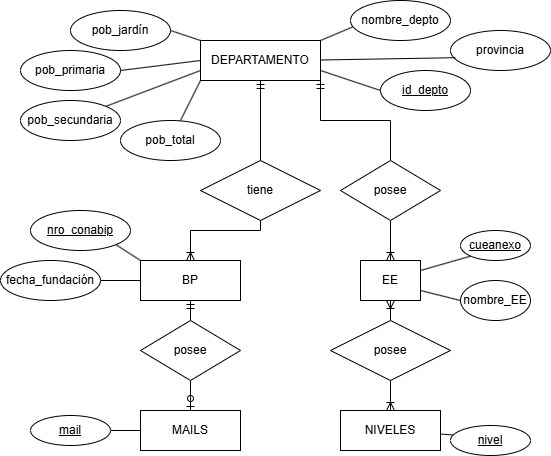

The diagram above was exported from draw.io. Its source (the exported page's mxGraphModel, read from the mxfile embedded in the PNG):
<mxGraphModel dx="1042" dy="1627" grid="1" gridSize="10" guides="1" tooltips="1" connect="1" arrows="0" fold="1" page="1" pageScale="1" pageWidth="850" pageHeight="1100" background="#FFFFFF" math="0" shadow="0" extFonts="Permanent Marker^https://fonts.googleapis.com/css?family=Permanent+Marker">
  <root>
    <mxCell id="0" />
    <mxCell id="1" parent="0" />
    <mxCell id="pS_GxGb-berEcd0JDPxX-1" value="provincia" style="ellipse;whiteSpace=wrap;html=1;align=center;" parent="1" vertex="1">
      <mxGeometry x="590" y="20" width="100" height="40" as="geometry" />
    </mxCell>
    <mxCell id="pS_GxGb-berEcd0JDPxX-57" style="edgeStyle=orthogonalEdgeStyle;rounded=0;orthogonalLoop=1;jettySize=auto;html=1;exitX=1;exitY=1;exitDx=0;exitDy=0;entryX=0.5;entryY=0;entryDx=0;entryDy=0;endArrow=none;startFill=0;startArrow=ERmandOne;" parent="1" source="pS_GxGb-berEcd0JDPxX-2" target="pS_GxGb-berEcd0JDPxX-64" edge="1">
      <mxGeometry relative="1" as="geometry">
        <mxPoint x="530" y="165" as="targetPoint" />
      </mxGeometry>
    </mxCell>
    <mxCell id="G0gGuDCLeO-W6782b7F8-12" style="rounded=0;orthogonalLoop=1;jettySize=auto;html=1;exitX=0;exitY=0;exitDx=0;exitDy=0;entryX=1;entryY=0.5;entryDx=0;entryDy=0;endArrow=none;startFill=0;" parent="1" source="pS_GxGb-berEcd0JDPxX-2" target="pS_GxGb-berEcd0JDPxX-20" edge="1">
      <mxGeometry relative="1" as="geometry" />
    </mxCell>
    <mxCell id="pS_GxGb-berEcd0JDPxX-2" value="DEPARTAMENTO" style="whiteSpace=wrap;html=1;align=center;" parent="1" vertex="1">
      <mxGeometry x="340" y="30" width="120" height="40" as="geometry" />
    </mxCell>
    <mxCell id="pS_GxGb-berEcd0JDPxX-3" value="id_depto" style="ellipse;whiteSpace=wrap;html=1;align=center;fontStyle=4;" parent="1" vertex="1">
      <mxGeometry x="520" y="60" width="90" height="40" as="geometry" />
    </mxCell>
    <mxCell id="pS_GxGb-berEcd0JDPxX-11" value="" style="endArrow=none;html=1;rounded=0;entryX=0.048;entryY=0.68;entryDx=0;entryDy=0;entryPerimeter=0;" parent="1" target="pS_GxGb-berEcd0JDPxX-1" edge="1">
      <mxGeometry width="50" height="50" relative="1" as="geometry">
        <mxPoint x="460" y="49.5" as="sourcePoint" />
        <mxPoint x="530" y="49.5" as="targetPoint" />
        <Array as="points" />
      </mxGeometry>
    </mxCell>
    <mxCell id="pS_GxGb-berEcd0JDPxX-12" value="nombre_depto" style="ellipse;whiteSpace=wrap;html=1;align=center;" parent="1" vertex="1">
      <mxGeometry x="490" y="-10" width="100" height="40" as="geometry" />
    </mxCell>
    <mxCell id="pS_GxGb-berEcd0JDPxX-19" value="pob&lt;span style=&quot;background-color: transparent; color: light-dark(rgb(0, 0, 0), rgb(255, 255, 255));&quot;&gt;_primaria&lt;/span&gt;" style="ellipse;whiteSpace=wrap;html=1;align=center;" parent="1" vertex="1">
      <mxGeometry x="160" y="40" width="100" height="40" as="geometry" />
    </mxCell>
    <mxCell id="pS_GxGb-berEcd0JDPxX-20" value="pob_jardín" style="ellipse;whiteSpace=wrap;html=1;align=center;" parent="1" vertex="1">
      <mxGeometry x="210" width="100" height="40" as="geometry" />
    </mxCell>
    <mxCell id="pS_GxGb-berEcd0JDPxX-21" value="pob_secundaria" style="ellipse;whiteSpace=wrap;html=1;align=center;" parent="1" vertex="1">
      <mxGeometry x="160" y="90" width="100" height="40" as="geometry" />
    </mxCell>
    <mxCell id="pS_GxGb-berEcd0JDPxX-22" value="pob&lt;span style=&quot;background-color: transparent; color: light-dark(rgb(0, 0, 0), rgb(255, 255, 255));&quot;&gt;_total&lt;/span&gt;" style="ellipse;whiteSpace=wrap;html=1;align=center;" parent="1" vertex="1">
      <mxGeometry x="260" y="110" width="100" height="40" as="geometry" />
    </mxCell>
    <mxCell id="pS_GxGb-berEcd0JDPxX-24" value="" style="endArrow=none;html=1;rounded=0;" parent="1" edge="1">
      <mxGeometry width="50" height="50" relative="1" as="geometry">
        <mxPoint x="320" y="110" as="sourcePoint" />
        <mxPoint x="340" y="70" as="targetPoint" />
        <Array as="points" />
      </mxGeometry>
    </mxCell>
    <mxCell id="pS_GxGb-berEcd0JDPxX-25" value="" style="endArrow=none;html=1;rounded=0;entryX=1;entryY=0;entryDx=0;entryDy=0;exitX=0;exitY=0.75;exitDx=0;exitDy=0;" parent="1" source="pS_GxGb-berEcd0JDPxX-2" target="pS_GxGb-berEcd0JDPxX-21" edge="1">
      <mxGeometry width="50" height="50" relative="1" as="geometry">
        <mxPoint x="100" y="320" as="sourcePoint" />
        <mxPoint x="135" y="330" as="targetPoint" />
        <Array as="points" />
      </mxGeometry>
    </mxCell>
    <mxCell id="pS_GxGb-berEcd0JDPxX-26" value="" style="endArrow=none;html=1;rounded=0;entryX=0;entryY=0.5;entryDx=0;entryDy=0;" parent="1" target="pS_GxGb-berEcd0JDPxX-2" edge="1">
      <mxGeometry width="50" height="50" relative="1" as="geometry">
        <mxPoint x="260" y="60" as="sourcePoint" />
        <mxPoint x="270" y="109.58000000000001" as="targetPoint" />
        <Array as="points" />
      </mxGeometry>
    </mxCell>
    <mxCell id="pS_GxGb-berEcd0JDPxX-52" style="edgeStyle=orthogonalEdgeStyle;rounded=0;orthogonalLoop=1;jettySize=auto;html=1;exitX=0.5;exitY=1;exitDx=0;exitDy=0;entryX=0.5;entryY=0;entryDx=0;entryDy=0;endArrow=ERoneToMany;startFill=0;endFill=0;" parent="1" source="pS_GxGb-berEcd0JDPxX-40" target="pS_GxGb-berEcd0JDPxX-41" edge="1">
      <mxGeometry relative="1" as="geometry">
        <Array as="points">
          <mxPoint x="400" y="220" />
          <mxPoint x="330" y="220" />
        </Array>
      </mxGeometry>
    </mxCell>
    <mxCell id="pS_GxGb-berEcd0JDPxX-53" style="edgeStyle=orthogonalEdgeStyle;rounded=0;orthogonalLoop=1;jettySize=auto;html=1;exitX=0.5;exitY=0;exitDx=0;exitDy=0;entryX=0.5;entryY=1;entryDx=0;entryDy=0;endArrow=ERmandOne;endFill=0;" parent="1" source="pS_GxGb-berEcd0JDPxX-40" target="pS_GxGb-berEcd0JDPxX-2" edge="1">
      <mxGeometry relative="1" as="geometry" />
    </mxCell>
    <mxCell id="pS_GxGb-berEcd0JDPxX-40" value="tiene" style="shape=rhombus;perimeter=rhombusPerimeter;whiteSpace=wrap;html=1;align=center;" parent="1" vertex="1">
      <mxGeometry x="340" y="150" width="120" height="60" as="geometry" />
    </mxCell>
    <mxCell id="pS_GxGb-berEcd0JDPxX-51" style="rounded=0;orthogonalLoop=1;jettySize=auto;html=1;exitX=0;exitY=0.5;exitDx=0;exitDy=0;endArrow=none;startFill=0;" parent="1" source="pS_GxGb-berEcd0JDPxX-41" target="pS_GxGb-berEcd0JDPxX-47" edge="1">
      <mxGeometry relative="1" as="geometry" />
    </mxCell>
    <mxCell id="pS_GxGb-berEcd0JDPxX-41" value="BP" style="whiteSpace=wrap;html=1;align=center;" parent="1" vertex="1">
      <mxGeometry x="280" y="250" width="100" height="40" as="geometry" />
    </mxCell>
    <mxCell id="pS_GxGb-berEcd0JDPxX-45" style="rounded=0;orthogonalLoop=1;jettySize=auto;html=1;exitX=1;exitY=1;exitDx=0;exitDy=0;endArrow=none;startFill=0;entryX=0;entryY=0;entryDx=0;entryDy=0;" parent="1" source="pS_GxGb-berEcd0JDPxX-44" target="pS_GxGb-berEcd0JDPxX-41" edge="1">
      <mxGeometry relative="1" as="geometry" />
    </mxCell>
    <mxCell id="pS_GxGb-berEcd0JDPxX-44" value="nro_conabip" style="ellipse;whiteSpace=wrap;html=1;align=center;fontStyle=4;" parent="1" vertex="1">
      <mxGeometry x="170" y="200" width="100" height="40" as="geometry" />
    </mxCell>
    <mxCell id="pS_GxGb-berEcd0JDPxX-47" value="fecha_fundación" style="ellipse;whiteSpace=wrap;html=1;align=center;" parent="1" vertex="1">
      <mxGeometry x="140" y="250" width="100" height="40" as="geometry" />
    </mxCell>
    <mxCell id="pS_GxGb-berEcd0JDPxX-67" style="edgeStyle=orthogonalEdgeStyle;rounded=0;orthogonalLoop=1;jettySize=auto;html=1;exitX=0.5;exitY=1;exitDx=0;exitDy=0;entryX=0.5;entryY=0;entryDx=0;entryDy=0;endArrow=ERoneToMany;endFill=0;" parent="1" source="pS_GxGb-berEcd0JDPxX-64" target="pS_GxGb-berEcd0JDPxX-66" edge="1">
      <mxGeometry relative="1" as="geometry" />
    </mxCell>
    <mxCell id="pS_GxGb-berEcd0JDPxX-64" value="posee" style="shape=rhombus;perimeter=rhombusPerimeter;whiteSpace=wrap;html=1;align=center;" parent="1" vertex="1">
      <mxGeometry x="480" y="150" width="100" height="60" as="geometry" />
    </mxCell>
    <mxCell id="pS_GxGb-berEcd0JDPxX-66" value="EE" style="whiteSpace=wrap;html=1;align=center;" parent="1" vertex="1">
      <mxGeometry x="500" y="250" width="60" height="40" as="geometry" />
    </mxCell>
    <mxCell id="pS_GxGb-berEcd0JDPxX-71" style="rounded=0;orthogonalLoop=1;jettySize=auto;html=1;exitX=0;exitY=1;exitDx=0;exitDy=0;entryX=1;entryY=0.25;entryDx=0;entryDy=0;endArrow=none;startFill=0;" parent="1" source="pS_GxGb-berEcd0JDPxX-70" target="pS_GxGb-berEcd0JDPxX-66" edge="1">
      <mxGeometry relative="1" as="geometry" />
    </mxCell>
    <mxCell id="pS_GxGb-berEcd0JDPxX-70" value="cueanexo" style="ellipse;whiteSpace=wrap;html=1;align=center;fontStyle=4;" parent="1" vertex="1">
      <mxGeometry x="600" y="220" width="70" height="30" as="geometry" />
    </mxCell>
    <mxCell id="pS_GxGb-berEcd0JDPxX-72" value="nombre_EE" style="ellipse;whiteSpace=wrap;html=1;align=center;" parent="1" vertex="1">
      <mxGeometry x="600" y="270" width="70" height="40" as="geometry" />
    </mxCell>
    <mxCell id="pS_GxGb-berEcd0JDPxX-75" style="rounded=0;orthogonalLoop=1;jettySize=auto;html=1;entryX=1;entryY=0.75;entryDx=0;entryDy=0;endArrow=none;startFill=0;exitX=0;exitY=0.5;exitDx=0;exitDy=0;" parent="1" source="pS_GxGb-berEcd0JDPxX-72" target="pS_GxGb-berEcd0JDPxX-66" edge="1">
      <mxGeometry relative="1" as="geometry">
        <mxPoint x="610" y="320" as="sourcePoint" />
      </mxGeometry>
    </mxCell>
    <mxCell id="pS_GxGb-berEcd0JDPxX-78" value="posee" style="shape=rhombus;perimeter=rhombusPerimeter;whiteSpace=wrap;html=1;align=center;" parent="1" vertex="1">
      <mxGeometry x="470" y="310" width="120" height="60" as="geometry" />
    </mxCell>
    <mxCell id="pS_GxGb-berEcd0JDPxX-80" style="edgeStyle=orthogonalEdgeStyle;rounded=0;orthogonalLoop=1;jettySize=auto;html=1;endArrow=none;startFill=0;startArrow=ERoneToMany;entryX=0.5;entryY=1;entryDx=0;entryDy=0;" parent="1" source="G0gGuDCLeO-W6782b7F8-1" target="pS_GxGb-berEcd0JDPxX-78" edge="1">
      <mxGeometry relative="1" as="geometry">
        <mxPoint x="620" y="520" as="targetPoint" />
        <mxPoint x="530" y="520" as="sourcePoint" />
      </mxGeometry>
    </mxCell>
    <mxCell id="pS_GxGb-berEcd0JDPxX-81" style="edgeStyle=orthogonalEdgeStyle;rounded=0;orthogonalLoop=1;jettySize=auto;html=1;exitX=0.5;exitY=0;exitDx=0;exitDy=0;endArrow=ERoneToMany;endFill=0;entryX=0.5;entryY=1;entryDx=0;entryDy=0;" parent="1" source="pS_GxGb-berEcd0JDPxX-78" target="pS_GxGb-berEcd0JDPxX-66" edge="1">
      <mxGeometry relative="1" as="geometry">
        <mxPoint x="530" y="320" as="targetPoint" />
        <mxPoint x="510" y="430" as="sourcePoint" />
      </mxGeometry>
    </mxCell>
    <mxCell id="pS_GxGb-berEcd0JDPxX-86" style="rounded=0;orthogonalLoop=1;jettySize=auto;html=1;exitX=1;exitY=0.5;exitDx=0;exitDy=0;endArrow=none;startFill=0;" parent="1" source="pS_GxGb-berEcd0JDPxX-85" target="G0gGuDCLeO-W6782b7F8-1" edge="1">
      <mxGeometry relative="1" as="geometry">
        <mxPoint x="430" y="528.8069937709236" as="targetPoint" />
      </mxGeometry>
    </mxCell>
    <mxCell id="pS_GxGb-berEcd0JDPxX-85" value="&lt;u&gt;nivel&lt;/u&gt;" style="ellipse;whiteSpace=wrap;html=1;align=center;" parent="1" vertex="1">
      <mxGeometry x="590" y="415" width="80" height="30" as="geometry" />
    </mxCell>
    <mxCell id="G0gGuDCLeO-W6782b7F8-1" value="NIVELES" style="whiteSpace=wrap;html=1;align=center;" parent="1" vertex="1">
      <mxGeometry x="480" y="400" width="100" height="40" as="geometry" />
    </mxCell>
    <mxCell id="G0gGuDCLeO-W6782b7F8-5" style="edgeStyle=orthogonalEdgeStyle;rounded=0;orthogonalLoop=1;jettySize=auto;html=1;exitX=0.5;exitY=0;exitDx=0;exitDy=0;endArrow=ERmandOne;endFill=0;" parent="1" source="G0gGuDCLeO-W6782b7F8-2" target="pS_GxGb-berEcd0JDPxX-41" edge="1">
      <mxGeometry relative="1" as="geometry" />
    </mxCell>
    <mxCell id="G0gGuDCLeO-W6782b7F8-6" style="edgeStyle=orthogonalEdgeStyle;rounded=0;orthogonalLoop=1;jettySize=auto;html=1;exitX=0.5;exitY=1;exitDx=0;exitDy=0;endArrow=ERzeroToOne;endFill=0;" parent="1" source="G0gGuDCLeO-W6782b7F8-2" target="G0gGuDCLeO-W6782b7F8-4" edge="1">
      <mxGeometry relative="1" as="geometry" />
    </mxCell>
    <mxCell id="G0gGuDCLeO-W6782b7F8-2" value="posee" style="shape=rhombus;perimeter=rhombusPerimeter;whiteSpace=wrap;html=1;align=center;" parent="1" vertex="1">
      <mxGeometry x="280" y="310" width="100" height="60" as="geometry" />
    </mxCell>
    <mxCell id="G0gGuDCLeO-W6782b7F8-4" value="MAILS" style="whiteSpace=wrap;html=1;align=center;" parent="1" vertex="1">
      <mxGeometry x="280" y="400" width="100" height="40" as="geometry" />
    </mxCell>
    <mxCell id="G0gGuDCLeO-W6782b7F8-9" style="edgeStyle=orthogonalEdgeStyle;rounded=0;orthogonalLoop=1;jettySize=auto;html=1;exitX=1;exitY=0.5;exitDx=0;exitDy=0;entryX=0;entryY=0.5;entryDx=0;entryDy=0;endArrow=none;startFill=0;" parent="1" source="G0gGuDCLeO-W6782b7F8-7" target="G0gGuDCLeO-W6782b7F8-4" edge="1">
      <mxGeometry relative="1" as="geometry" />
    </mxCell>
    <mxCell id="G0gGuDCLeO-W6782b7F8-7" value="&lt;u&gt;mail&lt;/u&gt;" style="ellipse;whiteSpace=wrap;html=1;align=center;" parent="1" vertex="1">
      <mxGeometry x="170" y="405" width="80" height="30" as="geometry" />
    </mxCell>
    <mxCell id="G0gGuDCLeO-W6782b7F8-11" style="rounded=0;orthogonalLoop=1;jettySize=auto;html=1;exitX=0;exitY=0.5;exitDx=0;exitDy=0;endArrow=none;startFill=0;" parent="1" source="pS_GxGb-berEcd0JDPxX-3" edge="1">
      <mxGeometry relative="1" as="geometry">
        <mxPoint x="460" y="60" as="targetPoint" />
      </mxGeometry>
    </mxCell>
    <mxCell id="G0gGuDCLeO-W6782b7F8-13" style="rounded=0;orthogonalLoop=1;jettySize=auto;html=1;exitX=1;exitY=0;exitDx=0;exitDy=0;entryX=0.02;entryY=0.663;entryDx=0;entryDy=0;entryPerimeter=0;endArrow=none;startFill=0;" parent="1" source="pS_GxGb-berEcd0JDPxX-2" target="pS_GxGb-berEcd0JDPxX-12" edge="1">
      <mxGeometry relative="1" as="geometry" />
    </mxCell>
    <mxCell id="G0gGuDCLeO-W6782b7F8-14" style="edgeStyle=orthogonalEdgeStyle;rounded=0;orthogonalLoop=1;jettySize=auto;html=1;exitX=0.5;exitY=1;exitDx=0;exitDy=0;" parent="1" source="pS_GxGb-berEcd0JDPxX-72" target="pS_GxGb-berEcd0JDPxX-72" edge="1">
      <mxGeometry relative="1" as="geometry" />
    </mxCell>
  </root>
</mxGraphModel>